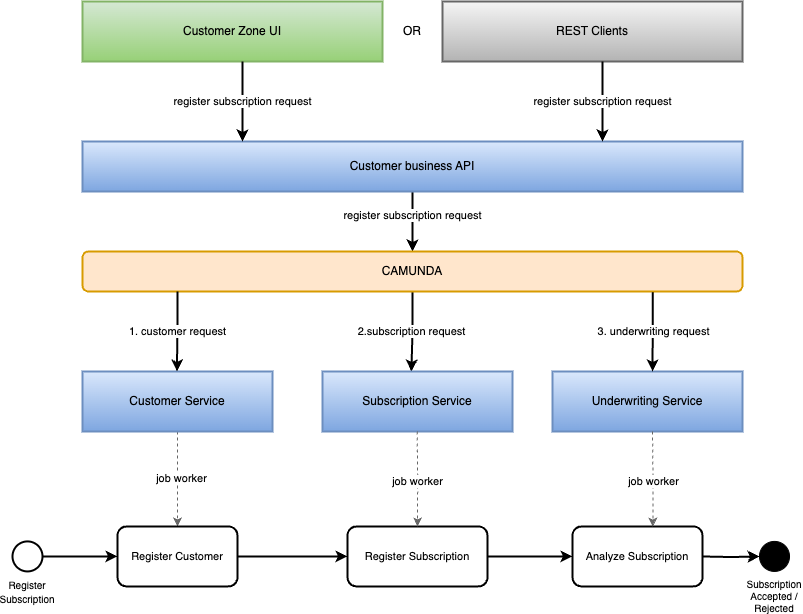

The diagram above was exported from draw.io. Its source (the exported page's mxGraphModel, read from the mxfile embedded in the PNG):
<mxGraphModel dx="1220" dy="674" grid="1" gridSize="10" guides="1" tooltips="1" connect="1" arrows="1" fold="1" page="1" pageScale="1" pageWidth="827" pageHeight="1169" math="0" shadow="0">
  <root>
    <mxCell id="0" />
    <mxCell id="1" parent="0" />
    <mxCell id="EqphdQN57ybP5H1wpcF1-2" value="Customer Zone UI" style="rounded=0;whiteSpace=wrap;html=1;strokeWidth=2;fillColor=#d5e8d4;gradientColor=#97d077;strokeColor=#82b366;" parent="1" vertex="1">
      <mxGeometry x="95" y="10" width="300" height="60" as="geometry" />
    </mxCell>
    <mxCell id="EqphdQN57ybP5H1wpcF1-16" value="register subscription request" style="edgeStyle=orthogonalEdgeStyle;rounded=0;orthogonalLoop=1;jettySize=auto;html=1;entryX=0.5;entryY=0;entryDx=0;entryDy=0;strokeWidth=2;" parent="1" source="EqphdQN57ybP5H1wpcF1-3" target="EqphdQN57ybP5H1wpcF1-12" edge="1">
      <mxGeometry x="-0.2" relative="1" as="geometry">
        <Array as="points">
          <mxPoint x="425" y="230" />
          <mxPoint x="425" y="230" />
        </Array>
        <mxPoint as="offset" />
      </mxGeometry>
    </mxCell>
    <mxCell id="EqphdQN57ybP5H1wpcF1-3" value="Customer business API" style="rounded=0;whiteSpace=wrap;html=1;strokeWidth=2;fillColor=#dae8fc;gradientColor=#7ea6e0;strokeColor=#6c8ebf;" parent="1" vertex="1">
      <mxGeometry x="95" y="150" width="660" height="50" as="geometry" />
    </mxCell>
    <mxCell id="EqphdQN57ybP5H1wpcF1-5" value="register subscription request" style="edgeStyle=orthogonalEdgeStyle;rounded=0;orthogonalLoop=1;jettySize=auto;html=1;strokeWidth=2;" parent="1" source="EqphdQN57ybP5H1wpcF1-2" edge="1">
      <mxGeometry relative="1" as="geometry">
        <mxPoint x="255" y="150" as="targetPoint" />
        <Array as="points">
          <mxPoint x="255" y="150" />
        </Array>
      </mxGeometry>
    </mxCell>
    <mxCell id="EqphdQN57ybP5H1wpcF1-8" value="REST Clients" style="rounded=0;whiteSpace=wrap;html=1;strokeWidth=2;fillColor=#f5f5f5;gradientColor=#b3b3b3;strokeColor=#666666;" parent="1" vertex="1">
      <mxGeometry x="455" y="10" width="300" height="60" as="geometry" />
    </mxCell>
    <mxCell id="EqphdQN57ybP5H1wpcF1-17" value="2.subscription request" style="edgeStyle=orthogonalEdgeStyle;rounded=0;orthogonalLoop=1;jettySize=auto;html=1;entryX=0.5;entryY=0;entryDx=0;entryDy=0;strokeWidth=2;exitX=0.5;exitY=1;exitDx=0;exitDy=0;" parent="1" edge="1" source="EqphdQN57ybP5H1wpcF1-12">
      <mxGeometry relative="1" as="geometry">
        <mxPoint x="424" y="310" as="sourcePoint" />
        <mxPoint x="423.87" y="380" as="targetPoint" />
      </mxGeometry>
    </mxCell>
    <mxCell id="EqphdQN57ybP5H1wpcF1-12" value="CAMUNDA" style="rounded=1;whiteSpace=wrap;html=1;strokeWidth=2;fillColor=#ffe6cc;strokeColor=#d79b00;" parent="1" vertex="1">
      <mxGeometry x="95" y="260" width="660" height="40" as="geometry" />
    </mxCell>
    <mxCell id="zcVU4DoFLLSGYabCWsxN-13" value="" style="edgeStyle=orthogonalEdgeStyle;rounded=0;orthogonalLoop=1;jettySize=auto;html=1;entryX=0.5;entryY=0;entryDx=0;entryDy=0;exitX=0.5;exitY=1;exitDx=0;exitDy=0;dashed=1;strokeWidth=1;fillColor=#f5f5f5;gradientColor=#b3b3b3;strokeColor=#666666;" edge="1" parent="1" source="EqphdQN57ybP5H1wpcF1-13" target="zcVU4DoFLLSGYabCWsxN-3">
      <mxGeometry relative="1" as="geometry">
        <mxPoint x="195" y="450" as="sourcePoint" />
      </mxGeometry>
    </mxCell>
    <mxCell id="NPMGVPExhr0252WPOm7D-1" value="job worker" style="edgeLabel;html=1;align=center;verticalAlign=middle;resizable=0;points=[];" vertex="1" connectable="0" parent="zcVU4DoFLLSGYabCWsxN-13">
      <mxGeometry x="-0.0031" y="4" relative="1" as="geometry">
        <mxPoint as="offset" />
      </mxGeometry>
    </mxCell>
    <mxCell id="EqphdQN57ybP5H1wpcF1-13" value="Customer Service" style="rounded=0;whiteSpace=wrap;html=1;strokeWidth=2;fillColor=#dae8fc;gradientColor=#7ea6e0;strokeColor=#6c8ebf;" parent="1" vertex="1">
      <mxGeometry x="95" y="380" width="190" height="60" as="geometry" />
    </mxCell>
    <mxCell id="EqphdQN57ybP5H1wpcF1-14" value="Subscription Service" style="rounded=0;whiteSpace=wrap;html=1;strokeWidth=2;fillColor=#dae8fc;gradientColor=#7ea6e0;strokeColor=#6c8ebf;" parent="1" vertex="1">
      <mxGeometry x="335" y="380" width="190" height="60" as="geometry" />
    </mxCell>
    <mxCell id="EqphdQN57ybP5H1wpcF1-15" value="Underwriting Service" style="rounded=0;whiteSpace=wrap;html=1;strokeWidth=2;fillColor=#dae8fc;gradientColor=#7ea6e0;strokeColor=#6c8ebf;" parent="1" vertex="1">
      <mxGeometry x="565" y="380" width="190" height="60" as="geometry" />
    </mxCell>
    <mxCell id="EqphdQN57ybP5H1wpcF1-20" value="1. customer request" style="edgeStyle=orthogonalEdgeStyle;rounded=0;orthogonalLoop=1;jettySize=auto;html=1;entryX=0.5;entryY=0;entryDx=0;entryDy=0;strokeWidth=2;" parent="1" edge="1">
      <mxGeometry relative="1" as="geometry">
        <mxPoint x="190" y="300" as="sourcePoint" />
        <mxPoint x="189.46999999999997" y="379.88" as="targetPoint" />
        <Array as="points">
          <mxPoint x="190.42" y="320.88" />
          <mxPoint x="189.42" y="320.88" />
        </Array>
      </mxGeometry>
    </mxCell>
    <mxCell id="EqphdQN57ybP5H1wpcF1-21" value="3. underwriting request" style="edgeStyle=orthogonalEdgeStyle;rounded=0;orthogonalLoop=1;jettySize=auto;html=1;entryX=0.5;entryY=0;entryDx=0;entryDy=0;exitX=0.864;exitY=1.018;exitDx=0;exitDy=0;strokeWidth=2;exitPerimeter=0;" parent="1" edge="1" source="EqphdQN57ybP5H1wpcF1-12">
      <mxGeometry x="0.0038" relative="1" as="geometry">
        <mxPoint x="667.31" y="321.02" as="sourcePoint" />
        <mxPoint x="665.05" y="380" as="targetPoint" />
        <Array as="points" />
        <mxPoint as="offset" />
      </mxGeometry>
    </mxCell>
    <mxCell id="EqphdQN57ybP5H1wpcF1-22" value="register subscription request" style="edgeStyle=orthogonalEdgeStyle;rounded=0;orthogonalLoop=1;jettySize=auto;html=1;strokeWidth=2;" parent="1" edge="1">
      <mxGeometry relative="1" as="geometry">
        <mxPoint x="615" y="70" as="sourcePoint" />
        <mxPoint x="615" y="150" as="targetPoint" />
        <Array as="points">
          <mxPoint x="615" y="110" />
          <mxPoint x="615" y="110" />
        </Array>
      </mxGeometry>
    </mxCell>
    <mxCell id="zcVU4DoFLLSGYabCWsxN-9" style="edgeStyle=orthogonalEdgeStyle;rounded=0;orthogonalLoop=1;jettySize=auto;html=1;entryX=0;entryY=0.5;entryDx=0;entryDy=0;strokeWidth=2;" edge="1" parent="1" source="zcVU4DoFLLSGYabCWsxN-2" target="zcVU4DoFLLSGYabCWsxN-3">
      <mxGeometry relative="1" as="geometry" />
    </mxCell>
    <mxCell id="zcVU4DoFLLSGYabCWsxN-2" value="&lt;font style=&quot;font-size: 10px;&quot;&gt;Register Subscription&lt;/font&gt;" style="ellipse;whiteSpace=wrap;html=1;aspect=fixed;verticalAlign=top;horizontal=1;labelPosition=center;verticalLabelPosition=bottom;align=center;strokeWidth=2;" vertex="1" parent="1">
      <mxGeometry x="25" y="549.92" width="30" height="30" as="geometry" />
    </mxCell>
    <mxCell id="zcVU4DoFLLSGYabCWsxN-8" style="edgeStyle=orthogonalEdgeStyle;rounded=0;orthogonalLoop=1;jettySize=auto;html=1;entryX=0;entryY=0.5;entryDx=0;entryDy=0;strokeWidth=2;" edge="1" parent="1" source="zcVU4DoFLLSGYabCWsxN-3" target="zcVU4DoFLLSGYabCWsxN-4">
      <mxGeometry relative="1" as="geometry" />
    </mxCell>
    <mxCell id="zcVU4DoFLLSGYabCWsxN-3" value="Register Customer" style="rounded=1;whiteSpace=wrap;html=1;strokeWidth=2;fontSize=11;" vertex="1" parent="1">
      <mxGeometry x="130" y="534.92" width="120" height="60" as="geometry" />
    </mxCell>
    <mxCell id="zcVU4DoFLLSGYabCWsxN-7" style="edgeStyle=orthogonalEdgeStyle;rounded=0;orthogonalLoop=1;jettySize=auto;html=1;strokeWidth=2;" edge="1" parent="1" source="zcVU4DoFLLSGYabCWsxN-4" target="zcVU4DoFLLSGYabCWsxN-5">
      <mxGeometry relative="1" as="geometry" />
    </mxCell>
    <mxCell id="zcVU4DoFLLSGYabCWsxN-4" value="Register Subscription" style="rounded=1;whiteSpace=wrap;html=1;strokeWidth=2;fontSize=11;" vertex="1" parent="1">
      <mxGeometry x="360" y="534.92" width="140" height="60" as="geometry" />
    </mxCell>
    <mxCell id="zcVU4DoFLLSGYabCWsxN-5" value="Analyze Subscription" style="rounded=1;whiteSpace=wrap;html=1;strokeWidth=2;fontSize=11;" vertex="1" parent="1">
      <mxGeometry x="585" y="534.92" width="130" height="60" as="geometry" />
    </mxCell>
    <mxCell id="zcVU4DoFLLSGYabCWsxN-12" style="edgeStyle=orthogonalEdgeStyle;rounded=0;orthogonalLoop=1;jettySize=auto;html=1;entryX=0;entryY=0.5;entryDx=0;entryDy=0;strokeWidth=2;" edge="1" parent="1" target="zcVU4DoFLLSGYabCWsxN-10">
      <mxGeometry relative="1" as="geometry">
        <mxPoint x="715" y="565" as="sourcePoint" />
      </mxGeometry>
    </mxCell>
    <mxCell id="zcVU4DoFLLSGYabCWsxN-10" value="Subscription Accepted / Rejected" style="ellipse;whiteSpace=wrap;html=1;aspect=fixed;fillColor=#000000;horizontal=1;labelPosition=center;verticalLabelPosition=bottom;align=center;verticalAlign=top;fontSize=10;" vertex="1" parent="1">
      <mxGeometry x="772" y="549.92" width="30" height="30" as="geometry" />
    </mxCell>
    <mxCell id="zcVU4DoFLLSGYabCWsxN-15" value="" style="edgeStyle=orthogonalEdgeStyle;rounded=0;orthogonalLoop=1;jettySize=auto;html=1;exitX=0.5;exitY=1;exitDx=0;exitDy=0;dashed=1;strokeWidth=1;fillColor=#f5f5f5;gradientColor=#b3b3b3;strokeColor=#666666;entryX=0.5;entryY=0;entryDx=0;entryDy=0;" edge="1" parent="1" target="zcVU4DoFLLSGYabCWsxN-4">
      <mxGeometry relative="1" as="geometry">
        <mxPoint x="429.65999999999997" y="440" as="sourcePoint" />
        <mxPoint x="430" y="530" as="targetPoint" />
      </mxGeometry>
    </mxCell>
    <mxCell id="NPMGVPExhr0252WPOm7D-3" value="job worker" style="edgeLabel;html=1;align=center;verticalAlign=middle;resizable=0;points=[];" vertex="1" connectable="0" parent="zcVU4DoFLLSGYabCWsxN-15">
      <mxGeometry x="0.0995" relative="1" as="geometry">
        <mxPoint y="-2" as="offset" />
      </mxGeometry>
    </mxCell>
    <mxCell id="mis5JClReSJxdjSF5Wmw-3" value="" style="edgeStyle=orthogonalEdgeStyle;rounded=0;orthogonalLoop=1;jettySize=auto;html=1;exitX=0.5;exitY=1;exitDx=0;exitDy=0;dashed=1;strokeWidth=1;fillColor=#f5f5f5;gradientColor=#b3b3b3;strokeColor=#666666;entryX=0.5;entryY=0;entryDx=0;entryDy=0;" edge="1" parent="1">
      <mxGeometry relative="1" as="geometry">
        <mxPoint x="665" y="440" as="sourcePoint" />
        <mxPoint x="665.34" y="535" as="targetPoint" />
      </mxGeometry>
    </mxCell>
    <mxCell id="mis5JClReSJxdjSF5Wmw-4" value="job worker" style="edgeLabel;html=1;align=center;verticalAlign=middle;resizable=0;points=[];" vertex="1" connectable="0" parent="mis5JClReSJxdjSF5Wmw-3">
      <mxGeometry x="0.0995" relative="1" as="geometry">
        <mxPoint y="-2" as="offset" />
      </mxGeometry>
    </mxCell>
    <mxCell id="58AXZ56p5qT9tm1pG3Y3-1" value="OR" style="text;html=1;strokeColor=none;fillColor=none;align=center;verticalAlign=middle;whiteSpace=wrap;rounded=0;" vertex="1" parent="1">
      <mxGeometry x="395" y="25" width="60" height="30" as="geometry" />
    </mxCell>
  </root>
</mxGraphModel>